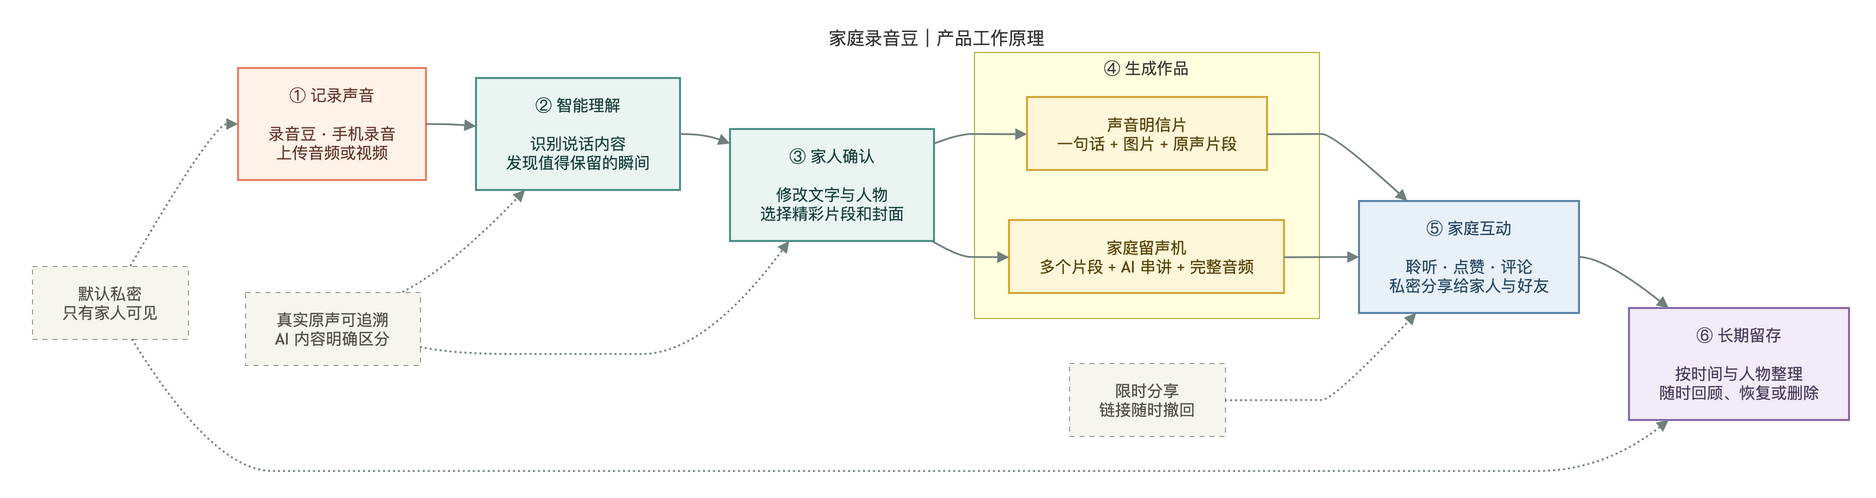

The diagram above was exported from draw.io. Its source (the exported page's mxGraphModel, read from the mxfile embedded in the PNG):
<mxGraphModel grid="0" gridSize="10" guides="1" tooltips="1" connect="1" arrows="1" fold="0" page="0" pageScale="1" pageWidth="827" pageHeight="1169" math="0" shadow="0">
  <root>
    <mxCell id="0" />
    <mxCell id="1" parent="0" />
    <UserObject label="④ 生成作品" mermaidId="n:CREATION" mermaidBaseStyle="html=1;whiteSpace=wrap;strokeWidth=1;verticalAlign=top;fillColor=light-dark(#ffffde,#1f2020);strokeColor=light-dark(#aaaa33,#cccccc);fontColor=light-dark(#333333,#cccccc);fontFamily=Trebuchet MS,Verdana,Arial,sans-serif;fontSize=16;" mermaidBaseValue="④ 生成作品" id="2">
      <mxCell parent="1" style="html=1;whiteSpace=wrap;strokeWidth=1;verticalAlign=top;fillColor=light-dark(#ffffde,#1f2020);strokeColor=light-dark(#aaaa33,#cccccc);fontColor=light-dark(#333333,#cccccc);fontFamily=Trebuchet MS,Verdana,Arial,sans-serif;fontSize=16;" vertex="1">
        <mxGeometry height="266" width="345" x="950" y="28" as="geometry" />
      </mxCell>
    </UserObject>
    <UserObject label="声音明信片&#10;一句话 + 图片 + 原声片段" mermaidId="n:POSTCARD" mermaidBaseStyle="html=1;whiteSpace=wrap;strokeWidth=2;fillColor=#FFF7D9;strokeColor=#D3A83B;fontColor=#59450D;fontFamily=Trebuchet MS,Verdana,Arial,sans-serif;fontSize=16;" mermaidBaseValue="声音明信片&#10;一句话 + 图片 + 原声片段" id="3">
      <mxCell parent="2" style="html=1;whiteSpace=wrap;strokeWidth=2;fillColor=#FFF7D9;strokeColor=#D3A83B;fontColor=#59450D;fontFamily=Trebuchet MS,Verdana,Arial,sans-serif;fontSize=16;" vertex="1">
        <mxGeometry height="73" width="240" x="53" y="45" as="geometry" />
      </mxCell>
    </UserObject>
    <UserObject label="家庭留声机&#10;多个片段 + AI 串讲 + 完整音频" mermaidId="n:GRAMOPHONE" mermaidBaseStyle="html=1;whiteSpace=wrap;strokeWidth=2;fillColor=#FFF7D9;strokeColor=#D3A83B;fontColor=#59450D;fontFamily=Trebuchet MS,Verdana,Arial,sans-serif;fontSize=16;" mermaidBaseValue="家庭留声机&#10;多个片段 + AI 串讲 + 完整音频" id="4">
      <mxCell parent="2" style="html=1;whiteSpace=wrap;strokeWidth=2;fillColor=#FFF7D9;strokeColor=#D3A83B;fontColor=#59450D;fontFamily=Trebuchet MS,Verdana,Arial,sans-serif;fontSize=16;" vertex="1">
        <mxGeometry height="73" width="275" x="35" y="168" as="geometry" />
      </mxCell>
    </UserObject>
    <UserObject label="① 记录声音&#10;&#10;录音豆 · 手机录音&#10;上传音频或视频" mermaidId="n:CAPTURE" mermaidBaseStyle="html=1;whiteSpace=wrap;strokeWidth=2;fillColor=#FFF2E8;strokeColor=#E77E63;fontColor=#64382D;fontFamily=Trebuchet MS,Verdana,Arial,sans-serif;fontSize=16;" mermaidBaseValue="① 记录声音&#10;&#10;录音豆 · 手机录音&#10;上传音频或视频" id="5">
      <mxCell parent="1" style="html=1;whiteSpace=wrap;strokeWidth=2;fillColor=#FFF2E8;strokeColor=#E77E63;fontColor=#64382D;fontFamily=Trebuchet MS,Verdana,Arial,sans-serif;fontSize=16;" vertex="1">
        <mxGeometry height="112" width="188" x="214" y="44" as="geometry" />
      </mxCell>
    </UserObject>
    <UserObject label="② 智能理解&#10;&#10;识别说话内容&#10;发现值得保留的瞬间" mermaidId="n:UNDERSTAND" mermaidBaseStyle="html=1;whiteSpace=wrap;strokeWidth=2;fillColor=#EAF5F2;strokeColor=#4C9187;fontColor=#173F3A;fontFamily=Trebuchet MS,Verdana,Arial,sans-serif;fontSize=16;" mermaidBaseValue="② 智能理解&#10;&#10;识别说话内容&#10;发现值得保留的瞬间" id="6">
      <mxCell parent="1" style="html=1;whiteSpace=wrap;strokeWidth=2;fillColor=#EAF5F2;strokeColor=#4C9187;fontColor=#173F3A;fontFamily=Trebuchet MS,Verdana,Arial,sans-serif;fontSize=16;" vertex="1">
        <mxGeometry height="112" width="204" x="452" y="54" as="geometry" />
      </mxCell>
    </UserObject>
    <UserObject label="③ 家人确认&#10;&#10;修改文字与人物&#10;选择精彩片段和封面" mermaidId="n:CONFIRM" mermaidBaseStyle="html=1;whiteSpace=wrap;strokeWidth=2;fillColor=#EAF5F2;strokeColor=#4C9187;fontColor=#173F3A;fontFamily=Trebuchet MS,Verdana,Arial,sans-serif;fontSize=16;" mermaidBaseValue="③ 家人确认&#10;&#10;修改文字与人物&#10;选择精彩片段和封面" id="7">
      <mxCell parent="1" style="html=1;whiteSpace=wrap;strokeWidth=2;fillColor=#EAF5F2;strokeColor=#4C9187;fontColor=#173F3A;fontFamily=Trebuchet MS,Verdana,Arial,sans-serif;fontSize=16;" vertex="1">
        <mxGeometry height="112" width="204" x="706" y="105" as="geometry" />
      </mxCell>
    </UserObject>
    <UserObject label="⑤ 家庭互动&#10;&#10;聆听 · 点赞 · 评论&#10;私密分享给家人与好友" mermaidId="n:CONNECT" mermaidBaseStyle="html=1;whiteSpace=wrap;strokeWidth=2;fillColor=#E8F0F8;strokeColor=#5B83AA;fontColor=#244562;fontFamily=Trebuchet MS,Verdana,Arial,sans-serif;fontSize=16;" mermaidBaseValue="⑤ 家庭互动&#10;&#10;聆听 · 点赞 · 评论&#10;私密分享给家人与好友" id="8">
      <mxCell parent="1" style="html=1;whiteSpace=wrap;strokeWidth=2;fillColor=#E8F0F8;strokeColor=#5B83AA;fontColor=#244562;fontFamily=Trebuchet MS,Verdana,Arial,sans-serif;fontSize=16;" vertex="1">
        <mxGeometry height="112" width="220" x="1335" y="177" as="geometry" />
      </mxCell>
    </UserObject>
    <UserObject label="⑥ 长期留存&#10;&#10;按时间与人物整理&#10;随时回顾、恢复或删除" mermaidId="n:MEMORY" mermaidBaseStyle="html=1;whiteSpace=wrap;strokeWidth=2;fillColor=#F1ECF7;strokeColor=#8769A7;fontColor=#49395A;fontFamily=Trebuchet MS,Verdana,Arial,sans-serif;fontSize=16;" mermaidBaseValue="⑥ 长期留存&#10;&#10;按时间与人物整理&#10;随时回顾、恢复或删除" id="9">
      <mxCell parent="1" style="html=1;whiteSpace=wrap;strokeWidth=2;fillColor=#F1ECF7;strokeColor=#8769A7;fontColor=#49395A;fontFamily=Trebuchet MS,Verdana,Arial,sans-serif;fontSize=16;" vertex="1">
        <mxGeometry height="112" width="220" x="1605" y="284" as="geometry" />
      </mxCell>
    </UserObject>
    <UserObject label="默认私密&#10;只有家人可见" mermaidId="n:PRIVATE" mermaidBaseStyle="html=1;whiteSpace=wrap;strokeWidth=1;fillColor=#F7F5F0;strokeColor=#9B968B;fontColor=#555149;fontFamily=Trebuchet MS,Verdana,Arial,sans-serif;fontSize=16;dashed=1;dashPattern=5 5;fixDash=1;" mermaidBaseValue="默认私密&#10;只有家人可见" id="10">
      <mxCell parent="1" style="html=1;whiteSpace=wrap;strokeWidth=1;fillColor=#F7F5F0;strokeColor=#9B968B;fontColor=#555149;fontFamily=Trebuchet MS,Verdana,Arial,sans-serif;fontSize=16;dashed=1;dashPattern=5 5;fixDash=1;" vertex="1">
        <mxGeometry height="73" width="156" x="8" y="242" as="geometry" />
      </mxCell>
    </UserObject>
    <UserObject label="真实原声可追溯&#10;AI 内容明确区分" mermaidId="n:TRACE" mermaidBaseStyle="html=1;whiteSpace=wrap;strokeWidth=1;fillColor=#F7F5F0;strokeColor=#9B968B;fontColor=#555149;fontFamily=Trebuchet MS,Verdana,Arial,sans-serif;fontSize=16;dashed=1;dashPattern=5 5;fixDash=1;" mermaidBaseValue="真实原声可追溯&#10;AI 内容明确区分" id="11">
      <mxCell parent="1" style="html=1;whiteSpace=wrap;strokeWidth=1;fillColor=#F7F5F0;strokeColor=#9B968B;fontColor=#555149;fontFamily=Trebuchet MS,Verdana,Arial,sans-serif;fontSize=16;dashed=1;dashPattern=5 5;fixDash=1;" vertex="1">
        <mxGeometry height="73" width="175" x="221" y="268" as="geometry" />
      </mxCell>
    </UserObject>
    <UserObject label="限时分享&#10;链接随时撤回" mermaidId="n:SHARE" mermaidBaseStyle="html=1;whiteSpace=wrap;strokeWidth=1;fillColor=#F7F5F0;strokeColor=#9B968B;fontColor=#555149;fontFamily=Trebuchet MS,Verdana,Arial,sans-serif;fontSize=16;dashed=1;dashPattern=5 5;fixDash=1;" mermaidBaseValue="限时分享&#10;链接随时撤回" id="12">
      <mxCell parent="1" style="html=1;whiteSpace=wrap;strokeWidth=1;fillColor=#F7F5F0;strokeColor=#9B968B;fontColor=#555149;fontFamily=Trebuchet MS,Verdana,Arial,sans-serif;fontSize=16;dashed=1;dashPattern=5 5;fixDash=1;" vertex="1">
        <mxGeometry height="73" width="156" x="1045" y="339" as="geometry" />
      </mxCell>
    </UserObject>
    <UserObject label="" mermaidId="e:CAPTURE-&gt;UNDERSTAND#0" mermaidBaseStyle="curved=1;startArrow=none;endArrow=block;endSize=7;strokeColor=#71807D;strokeWidth=1.8;exitX=1;exitY=0.5;entryX=0;entryY=0.43;" mermaidBaseValue="" id="13">
      <mxCell edge="1" parent="1" source="5" style="curved=1;startArrow=none;endArrow=block;endSize=7;strokeColor=#71807D;strokeWidth=1.8;exitX=1;exitY=0.5;entryX=0;entryY=0.43;" target="6">
        <mxGeometry relative="1" as="geometry">
          <Array as="points">
            <mxPoint x="427" y="100" />
          </Array>
        </mxGeometry>
      </mxCell>
    </UserObject>
    <UserObject label="" mermaidId="e:UNDERSTAND-&gt;CONFIRM#0" mermaidBaseStyle="curved=1;startArrow=none;endArrow=block;endSize=7;strokeColor=#71807D;strokeWidth=1.8;exitX=1;exitY=0.5;entryX=0;entryY=0.13;" mermaidBaseValue="" id="14">
      <mxCell edge="1" parent="1" source="6" style="curved=1;startArrow=none;endArrow=block;endSize=7;strokeColor=#71807D;strokeWidth=1.8;exitX=1;exitY=0.5;entryX=0;entryY=0.13;" target="7">
        <mxGeometry relative="1" as="geometry">
          <Array as="points">
            <mxPoint x="681" y="110" />
          </Array>
        </mxGeometry>
      </mxCell>
    </UserObject>
    <UserObject label="" mermaidId="e:CONFIRM-&gt;POSTCARD#0" mermaidBaseStyle="curved=1;startArrow=none;endArrow=block;endSize=7;strokeColor=#71807D;strokeWidth=1.8;exitX=1;exitY=0.13;entryX=0;entryY=0.51;" mermaidBaseValue="" id="15">
      <mxCell edge="1" parent="1" source="7" style="curved=1;startArrow=none;endArrow=block;endSize=7;strokeColor=#71807D;strokeWidth=1.8;exitX=1;exitY=0.13;entryX=0;entryY=0.51;" target="3">
        <mxGeometry relative="1" as="geometry">
          <Array as="points">
            <mxPoint x="935" y="110" />
            <mxPoint x="960" y="110" />
          </Array>
        </mxGeometry>
      </mxCell>
    </UserObject>
    <UserObject label="" mermaidId="e:CONFIRM-&gt;GRAMOPHONE#0" mermaidBaseStyle="curved=1;startArrow=none;endArrow=block;endSize=7;strokeColor=#71807D;strokeWidth=1.8;exitX=0.99;exitY=1;entryX=0;entryY=0.51;" mermaidBaseValue="" id="16">
      <mxCell edge="1" parent="1" source="7" style="curved=1;startArrow=none;endArrow=block;endSize=7;strokeColor=#71807D;strokeWidth=1.8;exitX=0.99;exitY=1;entryX=0;entryY=0.51;" target="4">
        <mxGeometry relative="1" as="geometry">
          <Array as="points">
            <mxPoint x="935" y="233" />
            <mxPoint x="960" y="233" />
          </Array>
        </mxGeometry>
      </mxCell>
    </UserObject>
    <UserObject label="" mermaidId="e:POSTCARD-&gt;CONNECT#0" mermaidBaseStyle="curved=1;startArrow=none;endArrow=block;endSize=7;strokeColor=#71807D;strokeWidth=1.8;exitX=1;exitY=0.51;entryX=0.22;entryY=0;" mermaidBaseValue="" id="17">
      <mxCell edge="1" parent="1" source="3" style="curved=1;startArrow=none;endArrow=block;endSize=7;strokeColor=#71807D;strokeWidth=1.8;exitX=1;exitY=0.51;entryX=0.22;entryY=0;" target="8">
        <mxGeometry relative="1" as="geometry">
          <Array as="points">
            <mxPoint x="1285" y="110" />
            <mxPoint x="1310" y="110" />
          </Array>
        </mxGeometry>
      </mxCell>
    </UserObject>
    <UserObject label="" mermaidId="e:GRAMOPHONE-&gt;CONNECT#0" mermaidBaseStyle="curved=1;startArrow=none;endArrow=block;endSize=7;strokeColor=#71807D;strokeWidth=1.8;exitX=1;exitY=0.51;entryX=0;entryY=0.5;" mermaidBaseValue="" id="18">
      <mxCell edge="1" parent="1" source="4" style="curved=1;startArrow=none;endArrow=block;endSize=7;strokeColor=#71807D;strokeWidth=1.8;exitX=1;exitY=0.51;entryX=0;entryY=0.5;" target="8">
        <mxGeometry relative="1" as="geometry">
          <Array as="points" />
        </mxGeometry>
      </mxCell>
    </UserObject>
    <UserObject label="" mermaidId="e:CONNECT-&gt;MEMORY#0" mermaidBaseStyle="curved=1;startArrow=none;endArrow=block;endSize=7;strokeColor=#71807D;strokeWidth=1.8;exitX=1;exitY=0.5;entryX=0.18;entryY=0;" mermaidBaseValue="" id="19">
      <mxCell edge="1" parent="1" source="8" style="curved=1;startArrow=none;endArrow=block;endSize=7;strokeColor=#71807D;strokeWidth=1.8;exitX=1;exitY=0.5;entryX=0.18;entryY=0;" target="9">
        <mxGeometry relative="1" as="geometry">
          <Array as="points">
            <mxPoint x="1580" y="233" />
          </Array>
        </mxGeometry>
      </mxCell>
    </UserObject>
    <UserObject label="" mermaidId="e:PRIVATE-&gt;CAPTURE#0" mermaidBaseStyle="curved=1;dashed=1;dashPattern=2 3;fixDash=1;startArrow=none;endArrow=block;endSize=7;strokeColor=#71807D;strokeWidth=1.8;exitX=0.63;exitY=0;entryX=0;entryY=0.5;" mermaidBaseValue="" id="20">
      <mxCell edge="1" parent="1" source="10" style="curved=1;dashed=1;dashPattern=2 3;fixDash=1;startArrow=none;endArrow=block;endSize=7;strokeColor=#71807D;strokeWidth=1.8;exitX=0.63;exitY=0;entryX=0;entryY=0.5;" target="5">
        <mxGeometry relative="1" as="geometry">
          <Array as="points">
            <mxPoint x="189" y="100" />
          </Array>
        </mxGeometry>
      </mxCell>
    </UserObject>
    <UserObject label="" mermaidId="e:PRIVATE-&gt;MEMORY#0" mermaidBaseStyle="curved=1;dashed=1;dashPattern=2 3;fixDash=1;startArrow=none;endArrow=block;endSize=7;strokeColor=#71807D;strokeWidth=1.8;exitX=0.64;exitY=1;entryX=0.18;entryY=1;" mermaidBaseValue="" id="21">
      <mxCell edge="1" parent="1" source="10" style="curved=1;dashed=1;dashPattern=2 3;fixDash=1;startArrow=none;endArrow=block;endSize=7;strokeColor=#71807D;strokeWidth=1.8;exitX=0.64;exitY=1;entryX=0.18;entryY=1;" target="9">
        <mxGeometry relative="1" as="geometry">
          <Array as="points">
            <mxPoint x="189" y="447" />
            <mxPoint x="308" y="447" />
            <mxPoint x="427" y="447" />
            <mxPoint x="554" y="447" />
            <mxPoint x="681" y="447" />
            <mxPoint x="808" y="447" />
            <mxPoint x="935" y="447" />
            <mxPoint x="960" y="447" />
            <mxPoint x="1123" y="447" />
            <mxPoint x="1285" y="447" />
            <mxPoint x="1310" y="447" />
            <mxPoint x="1445" y="447" />
            <mxPoint x="1580" y="447" />
          </Array>
        </mxGeometry>
      </mxCell>
    </UserObject>
    <UserObject label="" mermaidId="e:TRACE-&gt;UNDERSTAND#0" mermaidBaseStyle="curved=1;dashed=1;dashPattern=2 3;fixDash=1;startArrow=none;endArrow=block;endSize=7;strokeColor=#71807D;strokeWidth=1.8;exitX=0.9;exitY=0;entryX=0.24;entryY=1;" mermaidBaseValue="" id="22">
      <mxCell edge="1" parent="1" source="11" style="curved=1;dashed=1;dashPattern=2 3;fixDash=1;startArrow=none;endArrow=block;endSize=7;strokeColor=#71807D;strokeWidth=1.8;exitX=0.9;exitY=0;entryX=0.24;entryY=1;" target="6">
        <mxGeometry relative="1" as="geometry">
          <Array as="points">
            <mxPoint x="427" y="243" />
          </Array>
        </mxGeometry>
      </mxCell>
    </UserObject>
    <UserObject label="" mermaidId="e:TRACE-&gt;CONFIRM#0" mermaidBaseStyle="curved=1;dashed=1;dashPattern=2 3;fixDash=1;startArrow=none;endArrow=block;endSize=7;strokeColor=#71807D;strokeWidth=1.8;exitX=1;exitY=0.75;entryX=0.29;entryY=1;" mermaidBaseValue="" id="23">
      <mxCell edge="1" parent="1" source="11" style="curved=1;dashed=1;dashPattern=2 3;fixDash=1;startArrow=none;endArrow=block;endSize=7;strokeColor=#71807D;strokeWidth=1.8;exitX=1;exitY=0.75;entryX=0.29;entryY=1;" target="7">
        <mxGeometry relative="1" as="geometry">
          <Array as="points">
            <mxPoint x="427" y="330" />
            <mxPoint x="554" y="330" />
            <mxPoint x="681" y="330" />
          </Array>
        </mxGeometry>
      </mxCell>
    </UserObject>
    <UserObject label="" mermaidId="e:SHARE-&gt;CONNECT#0" mermaidBaseStyle="curved=1;dashed=1;dashPattern=2 3;fixDash=1;startArrow=none;endArrow=block;endSize=7;strokeColor=#71807D;strokeWidth=1.8;exitX=1;exitY=0.51;entryX=0.26;entryY=1;" mermaidBaseValue="" id="24">
      <mxCell edge="1" parent="1" source="12" style="curved=1;dashed=1;dashPattern=2 3;fixDash=1;startArrow=none;endArrow=block;endSize=7;strokeColor=#71807D;strokeWidth=1.8;exitX=1;exitY=0.51;entryX=0.26;entryY=1;" target="8">
        <mxGeometry relative="1" as="geometry">
          <Array as="points">
            <mxPoint x="1285" y="376" />
            <mxPoint x="1310" y="376" />
          </Array>
        </mxGeometry>
      </mxCell>
    </UserObject>
    <mxCell id="25" parent="1" style="text;strokeColor=none;fillColor=none;align=center;verticalAlign=middle;fontSize=18;fontColor=light-dark(#333333,#cccccc);fontFamily=trebuchet ms,verdana,arial,sans-serif;" value="家庭录音豆｜产品工作原理" vertex="1">
      <mxGeometry height="25" width="1825" as="geometry" />
    </mxCell>
  </root>
</mxGraphModel>